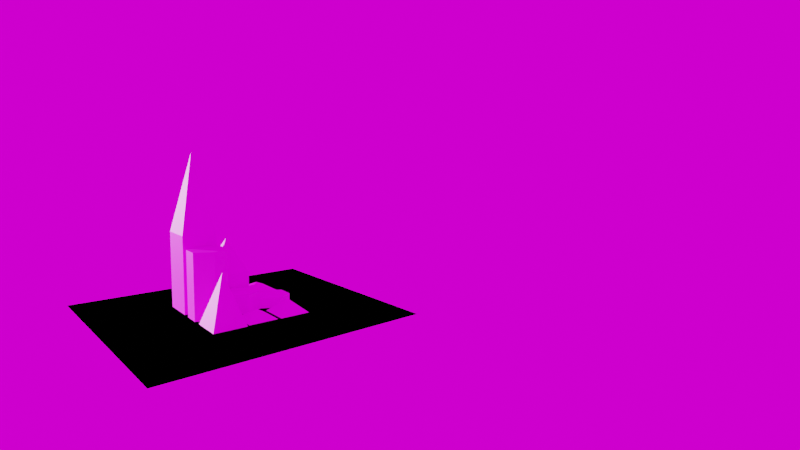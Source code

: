 # Source: integration.blend  (saved by Blender 3.1.7; exported with 4.5.12 LTS)
import bpy
from mathutils import Matrix  # noqa: F401  (used for matrix-valued properties, if any)

bpy.ops.wm.read_factory_settings(use_empty=True)
scene = bpy.context.scene
scene.name = 'Scene'

# ---- collections
col_foreground = bpy.data.collections.new('foreground'); scene.collection.children.link(col_foreground)
col_background = bpy.data.collections.new('background'); scene.collection.children.link(col_background)

# ---- images (referenced by path relative to the original .blend; pixels are not part of the script)
import os
ASSET_DIR = os.environ.get("B2B_ASSET_DIR", "")  # directory of the original .blend (textures are referenced by path, not embedded)
HERE = os.path.dirname(os.path.abspath(__file__))  # packed textures are extracted next to this script under _unpacked/

def load_image(name, relpath, width, height, colorspace="sRGB"):
    """Load a texture the original file referenced (path relative to the .blend, or extracted next to this script)."""
    p = next((c for c in (os.path.join(HERE, relpath), os.path.join(ASSET_DIR, relpath)) if relpath and os.path.exists(c)), "")
    if p:
        img = bpy.data.images.load(p, check_existing=True)
        img.name = name
    else:  # same state as the original file: an image datablock whose file is absent (Cycles renders it pink)
        img = bpy.data.images.new(name, width, height)
        img.source = "FILE"
        img.filepath = "//" + (relpath or name)
    img.colorspace_settings.name = colorspace
    return img
img_pyramid_png = load_image('Pyramid.png', 'Pyramid.png', 1024, 1024, 'sRGB')
img_raised_hexagon_png = load_image('Raised Hexagon.png', 'Raised Hexagon.png', 1024, 1024, 'sRGB')
img_raised_pyramid_png = load_image('Raised Pyramid.png', 'Raised Pyramid.png', 1024, 1024, 'sRGB')
img_hdri_exr = load_image('hdri.exr', 'hdri.exr', 1024, 1024, 'Linear Rec.709')

# ---- materials (node trees are filled in below, after node groups)
mat_material = bpy.data.materials.new('Material')
mat_material_001 = bpy.data.materials.new('Material.001')
mat_material_002 = bpy.data.materials.new('Material.002')

# ---- material node trees
mat_material.use_nodes = True; mat_material.node_tree.nodes.clear()
_N = mat_material.node_tree.nodes; _L = mat_material.node_tree.links
n0 = _N.new('ShaderNodeBsdfPrincipled'); n0.name = 'Principled BSDF'; n0.location = (10, 300)
n0.distribution = 'GGX'
n0.subsurface_method = 'RANDOM_WALK_SKIN'
n0.inputs[3].default_value = 1.45
n0.inputs[27].default_value = (0.0, 0.0, 0.0, 1.0)
n0.inputs[28].default_value = 1.0
n1 = _N.new('ShaderNodeOutputMaterial'); n1.name = 'Material Output'; n1.location = (300, 300)
n2 = _N.new('ShaderNodeTexImage'); n2.name = 'Image Texture'; n2.location = (-332, 138)
n2.image = img_pyramid_png
_L.new(n0.outputs[0], n1.inputs[0])
_L.new(n2.outputs[0], n0.inputs[0])
n1.is_active_output = True
mat_material_001.use_nodes = True; mat_material_001.node_tree.nodes.clear()
_N = mat_material_001.node_tree.nodes; _L = mat_material_001.node_tree.links
n0 = _N.new('ShaderNodeBsdfPrincipled'); n0.name = 'Principled BSDF'; n0.location = (10, 300)
n0.distribution = 'GGX'
n0.subsurface_method = 'RANDOM_WALK_SKIN'
n0.inputs[3].default_value = 1.45
n0.inputs[27].default_value = (0.0, 0.0, 0.0, 1.0)
n0.inputs[28].default_value = 1.0
n1 = _N.new('ShaderNodeOutputMaterial'); n1.name = 'Material Output'; n1.location = (300, 300)
n2 = _N.new('ShaderNodeTexImage'); n2.name = 'Image Texture'; n2.location = (-385, 181)
n2.image = img_raised_hexagon_png
_L.new(n0.outputs[0], n1.inputs[0])
_L.new(n2.outputs[0], n0.inputs[0])
n1.is_active_output = True
mat_material_002.use_nodes = True; mat_material_002.node_tree.nodes.clear()
_N = mat_material_002.node_tree.nodes; _L = mat_material_002.node_tree.links
n0 = _N.new('ShaderNodeBsdfPrincipled'); n0.name = 'Principled BSDF'; n0.location = (10, 300)
n0.distribution = 'GGX'
n0.subsurface_method = 'RANDOM_WALK_SKIN'
n0.inputs[3].default_value = 1.45
n0.inputs[27].default_value = (0.0, 0.0, 0.0, 1.0)
n0.inputs[28].default_value = 1.0
n1 = _N.new('ShaderNodeOutputMaterial'); n1.name = 'Material Output'; n1.location = (300, 300)
n2 = _N.new('ShaderNodeTexImage'); n2.name = 'Image Texture'; n2.location = (-323, 165)
n2.image = img_raised_pyramid_png
_L.new(n0.outputs[0], n1.inputs[0])
_L.new(n2.outputs[0], n0.inputs[0])
n1.is_active_output = True

# ---- world
world_world = bpy.data.worlds.new('World'); scene.world = world_world
world_world.use_nodes = True; world_world.node_tree.nodes.clear()
_N = world_world.node_tree.nodes; _L = world_world.node_tree.links
n0 = _N.new('ShaderNodeMapping'); n0.name = 'Mapping'; n0.location = (-481, 237)
n1 = _N.new('ShaderNodeOutputWorld'); n1.name = 'World Output'; n1.location = (376, 188)
n2 = _N.new('ShaderNodeBackground'); n2.name = 'Background'; n2.location = (86, 188)
n3 = _N.new('ShaderNodeTexEnvironment'); n3.name = 'Environment Texture'; n3.location = (-204, 148)
n3.image = img_hdri_exr
n4 = _N.new('ShaderNodeTexCoord'); n4.name = 'Texture Coordinate'; n4.location = (-686, 155)
_L.new(n2.outputs[0], n1.inputs[0])
_L.new(n3.outputs[0], n2.inputs[0])
_L.new(n4.outputs[0], n0.inputs[0])
_L.new(n0.outputs[0], n3.inputs[0])
n1.is_active_output = True
world_world.color = (0.05088, 0.05088, 0.05088)
world_world.use_sun_shadow = False
world_world.sun_shadow_jitter_overblur = 0.0
world_world.light_settings.ao_factor = 0.05
world_world.light_settings.distance = 1.0

# ---- cameras
cam_camera = bpy.data.cameras.new('Camera')
cam_camera.clip_end = 100.0
cam_camera.lens = 24.16
cam_camera.sensor_width = 35.0
cam_camera.ortho_scale = 7.314
cam_camera.shift_x = -0.01087
cam_camera.shift_y = -0.01322
cam_camera.show_background_images = True

# ---- lights
light_light = bpy.data.lights.new('Light', 'SUN')
light_light.transmission_factor = 0.0
light_light.angle = 0.05236
light_light.energy = 5.0
light_light.shadow_soft_size = 0.25

# ---- meshes
me_pyramid = bpy.data.meshes.new('Pyramid')
me_pyramid.from_pydata([(-1.0, -1.0, 0.0), (-1.0, 1.0, 0.0), (1.0, 1.0, 0.0), (1.0, -1.0, 0.0), (0.0, 0.0, 1.0)], [], [(0, 1, 2, 3), (0, 4, 1), (1, 4, 2), (2, 4, 3), (3, 4, 0)])
_uv = me_pyramid.uv_layers.new(name='UVMap')
_uv.uv.foreach_set('vector', [0.0, 0.5359, 0.0, 0.0, 0.5359, 0.0, 0.5359, 0.5359, 0.9148, 1.0, 0.5359, 0.7321, 0.9148, 0.4641, 0.9148, 0.4641, 0.5359, 0.7321, 0.5359, 0.4641, 0.9735, 0.0, 0.9735, 0.4641, 0.5359, 0.3094, 0.5359, 1.0, 0.5359, 0.7321, 0.9148, 1.0])
me_pyramid.materials.append(mat_material)
me_pyramid.use_remesh_fix_poles = True
me_pyramid.use_remesh_preserve_attributes = False
me_pyramid.update()
me_pyramid_001 = bpy.data.meshes.new('Pyramid.001')
me_pyramid_001.from_pydata([(-1.0, -1.0, 0.0), (-1.0, 1.0, 0.0), (1.0, 1.0, 0.0), (1.0, -1.0, 0.0), (0.0, 0.0, 1.0)], [], [(0, 1, 2, 3), (0, 4, 1), (1, 4, 2), (2, 4, 3), (3, 4, 0)])
_uv = me_pyramid_001.uv_layers.new(name='UVMap')
_uv.uv.foreach_set('vector', [0.0, 0.5359, 0.0, 0.0, 0.5359, 0.0, 0.5359, 0.5359, 0.9148, 1.0, 0.5359, 0.7321, 0.9148, 0.4641, 0.9148, 0.4641, 0.5359, 0.7321, 0.5359, 0.4641, 0.9735, 0.0, 0.9735, 0.4641, 0.5359, 0.3094, 0.5359, 1.0, 0.5359, 0.7321, 0.9148, 1.0])
me_pyramid_001.materials.append(mat_material)
me_pyramid_001.use_remesh_fix_poles = True
me_pyramid_001.use_remesh_preserve_attributes = False
me_pyramid_001.update()
me_pyramid_002 = bpy.data.meshes.new('Pyramid.002')
me_pyramid_002.from_pydata([(-1.0, -1.0, 0.0), (-1.0, 1.0, 0.0), (1.0, 1.0, 0.0), (1.0, -1.0, 0.0), (0.0, 0.0, 1.0)], [], [(0, 1, 2, 3), (0, 4, 1), (1, 4, 2), (2, 4, 3), (3, 4, 0)])
_uv = me_pyramid_002.uv_layers.new(name='UVMap')
_uv.uv.foreach_set('vector', [0.0, 0.5359, 0.0, 0.0, 0.5359, 0.0, 0.5359, 0.5359, 0.9148, 1.0, 0.5359, 0.7321, 0.9148, 0.4641, 0.9148, 0.4641, 0.5359, 0.7321, 0.5359, 0.4641, 0.9735, 0.0, 0.9735, 0.4641, 0.5359, 0.3094, 0.5359, 1.0, 0.5359, 0.7321, 0.9148, 1.0])
me_pyramid_002.materials.append(mat_material)
me_pyramid_002.use_remesh_fix_poles = True
me_pyramid_002.use_remesh_preserve_attributes = False
me_pyramid_002.update()
me_raised_hexagon = bpy.data.meshes.new('Raised Hexagon')
me_raised_hexagon.from_pydata([(0.0, -1.0, 0.0), (-1.0, -0.5, 0.0), (-1.0, 0.5, 0.0), (0.0, 1.0, 0.0), (1.0, 0.5, 0.0), (1.0, -0.5, 0.0), (0.0, -1.0, 1.0), (-1.0, -0.5, 1.0), (-1.0, 0.5, 1.0), (0.0, 1.0, 1.0), (1.0, 0.5, 1.0), (1.0, -0.5, 1.0)], [], [(0, 1, 2, 3, 4, 5), (0, 1, 7, 6), (1, 2, 8, 7), (2, 3, 9, 8), (3, 4, 10, 9), (4, 5, 11, 10), (5, 0, 6, 11), (6, 7, 8, 9, 10, 11)])
_uv = me_raised_hexagon.uv_layers.new(name='UVMap')
_uv.uv.foreach_set('vector', [0.8446, 0.3695, 0.6334, 0.5279, 0.4223, 0.4223, 0.4223, 0.1584, 0.6334, 0.0, 0.8446, 0.1056, 0.4721, 0.5279, 0.4721, 0.6459, 0.2361, 0.6459, 0.2361, 0.5279, 0.4721, 0.6459, 0.4721, 0.882, 0.2361, 0.882, 0.2361, 0.6459, 0.4721, 0.882, 0.4721, 1.0, 0.2361, 1.0, 0.2361, 0.882, 0.2361, 0.5279, 0.2361, 0.6459, 0.0, 0.6459, 0.0, 0.5279, 0.2361, 0.6459, 0.2361, 0.882, 0.0, 0.882, 0.0, 0.6459, 0.2361, 0.882, 0.2361, 1.0, 0.0, 1.0, 0.0, 0.882, 0.4223, 0.3695, 0.2111, 0.5279, 0.0, 0.4223, 0.0, 0.1584, 0.2111, 0.0, 0.4223, 0.1056])
me_raised_hexagon.materials.append(mat_material_001)
me_raised_hexagon.use_remesh_fix_poles = True
me_raised_hexagon.use_remesh_preserve_attributes = False
me_raised_hexagon.update()
me_raised_hexagon_001 = bpy.data.meshes.new('Raised Hexagon.001')
me_raised_hexagon_001.from_pydata([(0.0, -1.0, 0.0), (-1.0, -0.5, 0.0), (-1.0, 0.5, 0.0), (0.0, 1.0, 0.0), (1.0, 0.5, 0.0), (1.0, -0.5, 0.0), (0.0, -1.0, 1.0), (-1.0, -0.5, 1.0), (-1.0, 0.5, 1.0), (0.0, 1.0, 1.0), (1.0, 0.5, 1.0), (1.0, -0.5, 1.0)], [], [(0, 1, 2, 3, 4, 5), (0, 1, 7, 6), (1, 2, 8, 7), (2, 3, 9, 8), (3, 4, 10, 9), (4, 5, 11, 10), (5, 0, 6, 11), (6, 7, 8, 9, 10, 11)])
_uv = me_raised_hexagon_001.uv_layers.new(name='UVMap')
_uv.uv.foreach_set('vector', [0.8446, 0.3695, 0.6334, 0.5279, 0.4223, 0.4223, 0.4223, 0.1584, 0.6334, 0.0, 0.8446, 0.1056, 0.4721, 0.5279, 0.4721, 0.6459, 0.2361, 0.6459, 0.2361, 0.5279, 0.4721, 0.6459, 0.4721, 0.882, 0.2361, 0.882, 0.2361, 0.6459, 0.4721, 0.882, 0.4721, 1.0, 0.2361, 1.0, 0.2361, 0.882, 0.2361, 0.5279, 0.2361, 0.6459, 0.0, 0.6459, 0.0, 0.5279, 0.2361, 0.6459, 0.2361, 0.882, 0.0, 0.882, 0.0, 0.6459, 0.2361, 0.882, 0.2361, 1.0, 0.0, 1.0, 0.0, 0.882, 0.4223, 0.3695, 0.2111, 0.5279, 0.0, 0.4223, 0.0, 0.1584, 0.2111, 0.0, 0.4223, 0.1056])
me_raised_hexagon_001.materials.append(mat_material_001)
me_raised_hexagon_001.use_remesh_fix_poles = True
me_raised_hexagon_001.use_remesh_preserve_attributes = False
me_raised_hexagon_001.update()
me_raised_hexagon_002 = bpy.data.meshes.new('Raised Hexagon.002')
me_raised_hexagon_002.from_pydata([(0.0, -1.0, 0.0), (-1.0, -0.5, 0.0), (-1.0, 0.5, 0.0), (0.0, 1.0, 0.0), (1.0, 0.5, 0.0), (1.0, -0.5, 0.0), (0.0, -1.0, 1.0), (-1.0, -0.5, 1.0), (-1.0, 0.5, 1.0), (0.0, 1.0, 1.0), (1.0, 0.5, 1.0), (1.0, -0.5, 1.0)], [], [(0, 1, 2, 3, 4, 5), (0, 1, 7, 6), (1, 2, 8, 7), (2, 3, 9, 8), (3, 4, 10, 9), (4, 5, 11, 10), (5, 0, 6, 11), (6, 7, 8, 9, 10, 11)])
_uv = me_raised_hexagon_002.uv_layers.new(name='UVMap')
_uv.uv.foreach_set('vector', [0.8446, 0.3695, 0.6334, 0.5279, 0.4223, 0.4223, 0.4223, 0.1584, 0.6334, 0.0, 0.8446, 0.1056, 0.4721, 0.5279, 0.4721, 0.6459, 0.2361, 0.6459, 0.2361, 0.5279, 0.4721, 0.6459, 0.4721, 0.882, 0.2361, 0.882, 0.2361, 0.6459, 0.4721, 0.882, 0.4721, 1.0, 0.2361, 1.0, 0.2361, 0.882, 0.2361, 0.5279, 0.2361, 0.6459, 0.0, 0.6459, 0.0, 0.5279, 0.2361, 0.6459, 0.2361, 0.882, 0.0, 0.882, 0.0, 0.6459, 0.2361, 0.882, 0.2361, 1.0, 0.0, 1.0, 0.0, 0.882, 0.4223, 0.3695, 0.2111, 0.5279, 0.0, 0.4223, 0.0, 0.1584, 0.2111, 0.0, 0.4223, 0.1056])
me_raised_hexagon_002.materials.append(mat_material_001)
me_raised_hexagon_002.use_remesh_fix_poles = True
me_raised_hexagon_002.use_remesh_preserve_attributes = False
me_raised_hexagon_002.update()
me_raised_pyramid = bpy.data.meshes.new('Raised Pyramid')
me_raised_pyramid.from_pydata([(-1.0, -1.0, 0.0), (-1.0, 1.0, 0.0), (1.0, 1.0, 0.0), (1.0, -1.0, 0.0), (-1.0, -1.0, 1.0), (-1.0, 1.0, 1.0), (1.0, 1.0, 1.0), (1.0, -1.0, 1.0), (0.0, 0.0, 2.0)], [], [(0, 1, 2, 3), (0, 1, 5, 4), (1, 2, 6, 5), (2, 3, 7, 6), (3, 0, 4, 7), (4, 8, 5), (5, 8, 6), (6, 8, 7), (7, 8, 4)])
_uv = me_raised_pyramid.uv_layers.new(name='UVMap')
_uv.uv.foreach_set('vector', [0.0, 0.3963, 0.0, 0.0, 0.3963, 0.0, 0.3963, 0.3963, 0.8599, 0.0, 0.8599, 0.3963, 0.7198, 0.3963, 0.7198, 0.0, 0.1981, 0.3963, 0.1981, 0.7925, 0.0, 0.7925, 0.0, 0.3963, 1.0, 0.0, 1.0, 0.3963, 0.8599, 0.3963, 0.8599, 0.0, 0.3963, 0.3963, 0.3963, 0.7925, 0.1981, 0.7925, 0.1981, 0.3963, 0.7198, 0.0, 0.7198, 0.3432, 0.3963, 0.2288, 0.6765, 0.6863, 0.6765, 0.9665, 0.3963, 0.9665, 0.7198, 0.3432, 0.7198, 0.6863, 0.3963, 0.572, 0.9567, 0.6863, 0.9567, 0.9665, 0.6765, 0.9665])
me_raised_pyramid.materials.append(mat_material_002)
me_raised_pyramid.use_remesh_fix_poles = True
me_raised_pyramid.use_remesh_preserve_attributes = False
me_raised_pyramid.update()
me_raised_pyramid_001 = bpy.data.meshes.new('Raised Pyramid.001')
me_raised_pyramid_001.from_pydata([(-1.0, -1.0, 0.0), (-1.0, 1.0, 0.0), (1.0, 1.0, 0.0), (1.0, -1.0, 0.0), (-1.0, -1.0, 1.0), (-1.0, 1.0, 1.0), (1.0, 1.0, 1.0), (1.0, -1.0, 1.0), (0.0, 0.0, 2.0)], [], [(0, 1, 2, 3), (0, 1, 5, 4), (1, 2, 6, 5), (2, 3, 7, 6), (3, 0, 4, 7), (4, 8, 5), (5, 8, 6), (6, 8, 7), (7, 8, 4)])
_uv = me_raised_pyramid_001.uv_layers.new(name='UVMap')
_uv.uv.foreach_set('vector', [0.0, 0.3963, 0.0, 0.0, 0.3963, 0.0, 0.3963, 0.3963, 0.8599, 0.0, 0.8599, 0.3963, 0.7198, 0.3963, 0.7198, 0.0, 0.1981, 0.3963, 0.1981, 0.7925, 0.0, 0.7925, 0.0, 0.3963, 1.0, 0.0, 1.0, 0.3963, 0.8599, 0.3963, 0.8599, 0.0, 0.3963, 0.3963, 0.3963, 0.7925, 0.1981, 0.7925, 0.1981, 0.3963, 0.7198, 0.0, 0.7198, 0.3432, 0.3963, 0.2288, 0.6765, 0.6863, 0.6765, 0.9665, 0.3963, 0.9665, 0.7198, 0.3432, 0.7198, 0.6863, 0.3963, 0.572, 0.9567, 0.6863, 0.9567, 0.9665, 0.6765, 0.9665])
me_raised_pyramid_001.materials.append(mat_material_002)
me_raised_pyramid_001.use_remesh_fix_poles = True
me_raised_pyramid_001.use_remesh_preserve_attributes = False
me_raised_pyramid_001.update()
me_raised_pyramid_002 = bpy.data.meshes.new('Raised Pyramid.002')
me_raised_pyramid_002.from_pydata([(-1.0, -1.0, 0.0), (-1.0, 1.0, 0.0), (1.0, 1.0, 0.0), (1.0, -1.0, 0.0), (-1.0, -1.0, 1.0), (-1.0, 1.0, 1.0), (1.0, 1.0, 1.0), (1.0, -1.0, 1.0), (0.0, 0.0, 2.0)], [], [(0, 1, 2, 3), (0, 1, 5, 4), (1, 2, 6, 5), (2, 3, 7, 6), (3, 0, 4, 7), (4, 8, 5), (5, 8, 6), (6, 8, 7), (7, 8, 4)])
_uv = me_raised_pyramid_002.uv_layers.new(name='UVMap')
_uv.uv.foreach_set('vector', [0.0, 0.3963, 0.0, 0.0, 0.3963, 0.0, 0.3963, 0.3963, 0.8599, 0.0, 0.8599, 0.3963, 0.7198, 0.3963, 0.7198, 0.0, 0.1981, 0.3963, 0.1981, 0.7925, 0.0, 0.7925, 0.0, 0.3963, 1.0, 0.0, 1.0, 0.3963, 0.8599, 0.3963, 0.8599, 0.0, 0.3963, 0.3963, 0.3963, 0.7925, 0.1981, 0.7925, 0.1981, 0.3963, 0.7198, 0.0, 0.7198, 0.3432, 0.3963, 0.2288, 0.6765, 0.6863, 0.6765, 0.9665, 0.3963, 0.9665, 0.7198, 0.3432, 0.7198, 0.6863, 0.3963, 0.572, 0.9567, 0.6863, 0.9567, 0.9665, 0.6765, 0.9665])
me_raised_pyramid_002.materials.append(mat_material_002)
me_raised_pyramid_002.use_remesh_fix_poles = True
me_raised_pyramid_002.use_remesh_preserve_attributes = False
me_raised_pyramid_002.update()
me_plane = bpy.data.meshes.new('Plane')
me_plane.from_pydata([(-1.0, -1.0, 0.0), (1.0, -1.0, 0.0), (-1.0, 1.0, 0.0), (1.0, 1.0, 0.0)], [], [(0, 1, 3, 2)])
_uv = me_plane.uv_layers.new(name='UVMap')
_uv.uv.foreach_set('vector', [0.0, 0.0, 1.0, 0.0, 1.0, 1.0, 0.0, 1.0])
me_plane.use_remesh_fix_poles = True
me_plane.use_remesh_preserve_attributes = False
me_plane.update()

# ---- objects
ob_camera = bpy.data.objects.new('Camera', cam_camera)
ob_light = bpy.data.objects.new('Light', light_light)
ob_pyramid = bpy.data.objects.new('Pyramid', me_pyramid)
ob_pyramid_001 = bpy.data.objects.new('Pyramid.001', me_pyramid_001)
ob_pyramid_002 = bpy.data.objects.new('Pyramid.002', me_pyramid_002)
ob_raised_hexagon = bpy.data.objects.new('Raised Hexagon', me_raised_hexagon)
ob_raised_hexagon_001 = bpy.data.objects.new('Raised Hexagon.001', me_raised_hexagon_001)
ob_raised_hexagon_002 = bpy.data.objects.new('Raised Hexagon.002', me_raised_hexagon_002)
ob_raised_pyramid = bpy.data.objects.new('Raised Pyramid', me_raised_pyramid)
ob_raised_pyramid_001 = bpy.data.objects.new('Raised Pyramid.001', me_raised_pyramid_001)
ob_raised_pyramid_002 = bpy.data.objects.new('Raised Pyramid.002', me_raised_pyramid_002)
ob_ground = bpy.data.objects.new('Ground', me_plane)

# ---- transforms, parenting, visibility, modifiers, constraints
ob_camera.location = (-23.46, 18.55, 10.78)
ob_camera.rotation_euler = (1.428, -0.02642, -2.414)
ob_camera.scale = (6.09, 6.09, 6.09)
ob_camera.lock_rotations_4d = False
ob_camera.empty_display_type = 'ARROWS'
ob_camera.color = (0.0, 0.0, 0.0, 0.0)
ob_camera.display_type = 'WIRE'
ob_camera.lineart.crease_threshold = 0.0
_c = ob_camera.constraints.new('CAMERA_SOLVER'); _c.name = 'Camera Solver'
ob_light.location = (10.04, 3.116, 8.954)
ob_light.rotation_euler = (-1.332, 0.9699, -0.8644)
ob_pyramid.location = (3.124, -0.7455, 0.0)
ob_pyramid.rotation_euler = (0.0, -0.0, -1.68)
ob_pyramid.scale = (1.0, 1.0, 0.892)
ob_pyramid_001.location = (3.342, 1.243, 0.0)
ob_pyramid_001.rotation_euler = (0.0, -0.0, -1.68)
ob_pyramid_001.scale = (1.0, 1.0, 0.626)
ob_pyramid_002.location = (3.559, 3.231, 0.0)
ob_pyramid_002.rotation_euler = (0.0, -0.0, -1.68)
ob_pyramid_002.scale = (1.0, 1.0, 3.086)
ob_raised_hexagon.location = (5.113, -0.9628, 0.0)
ob_raised_hexagon.rotation_euler = (0.0, -0.0, -1.68)
ob_raised_hexagon.scale = (1.0, 1.0, 0.676)
ob_raised_hexagon_001.location = (5.33, 1.025, 0.0)
ob_raised_hexagon_001.rotation_euler = (0.0, -0.0, -1.68)
ob_raised_hexagon_001.scale = (1.0, 1.0, 1.203)
ob_raised_hexagon_002.location = (5.547, 3.013, 0.0)
ob_raised_hexagon_002.rotation_euler = (0.0, -0.0, -1.68)
ob_raised_hexagon_002.scale = (1.0, 1.0, 4.028)
ob_raised_pyramid.location = (7.101, -1.18, 0.0)
ob_raised_pyramid.rotation_euler = (0.0, -0.0, -1.68)
ob_raised_pyramid.scale = (1.0, 1.0, 0.514)
ob_raised_pyramid_001.location = (7.318, 0.808, 0.0)
ob_raised_pyramid_001.rotation_euler = (0.0, -0.0, -1.68)
ob_raised_pyramid_001.scale = (1.0, 1.0, 2.084)
ob_raised_pyramid_002.location = (7.535, 2.796, 0.0)
ob_raised_pyramid_002.rotation_euler = (0.0, -0.0, -1.68)
ob_raised_pyramid_002.scale = (1.0, 1.0, 4.727)
ob_ground.location = (5.221, 0.9957, 0.07575)
ob_ground.rotation_euler = (0.0, -0.0, -0.09458)
ob_ground.scale = (7.164, 7.778, 1.0)
ob_ground.is_shadow_catcher = True

# ---- collection membership
col_foreground.objects.link(ob_camera)
col_foreground.objects.link(ob_light)
col_foreground.objects.link(ob_pyramid)
col_foreground.objects.link(ob_pyramid_001)
col_foreground.objects.link(ob_pyramid_002)
col_foreground.objects.link(ob_raised_hexagon)
col_foreground.objects.link(ob_raised_hexagon_001)
col_foreground.objects.link(ob_raised_hexagon_002)
col_foreground.objects.link(ob_raised_pyramid)
col_foreground.objects.link(ob_raised_pyramid_001)
col_foreground.objects.link(ob_raised_pyramid_002)
col_background.objects.link(ob_light)
col_background.objects.link(ob_ground)
def _layer_coll(name, lc=None):
    lc = lc or bpy.context.view_layer.layer_collection
    for c in lc.children:
        if c.name == name: return c
        r = _layer_coll(name, c)
        if r: return r
_layer_coll('background').holdout = True

# ---- scene / render settings (as saved in the file)
scene.camera = ob_camera
scene.frame_start = 1; scene.frame_end = 150; scene.frame_set(77)
scene.render.engine = 'CYCLES'
scene.render.image_settings.file_format = 'FFMPEG'
scene.render.image_settings.color_mode = 'RGB'
scene.render.resolution_percentage = 70
scene.render.fps = 30
scene.render.film_transparent = True
scene.render.use_motion_blur = True
scene.cycles.samples = 15
scene.cycles.sampling_pattern = 'TABULATED_SOBOL'
scene.cycles.use_light_tree = False
scene.view_settings.view_transform = 'Filmic'
bpy.context.view_layer.update()
